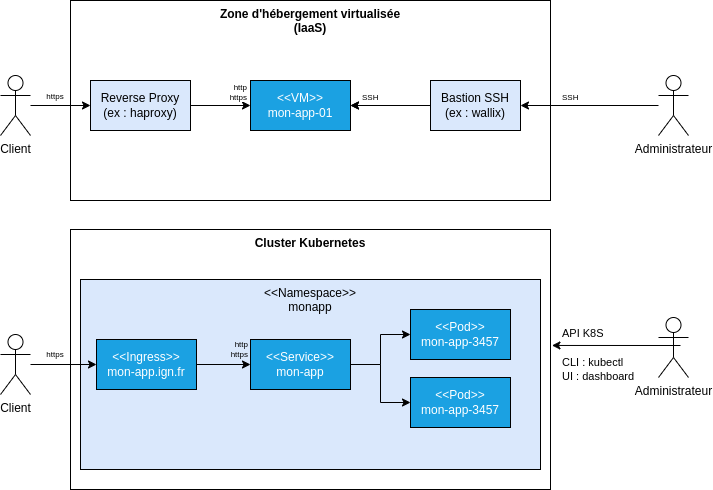

The diagram above was exported from draw.io. Its source (the exported page's mxGraphModel, read from the mxfile embedded in the PNG):
<mxGraphModel dx="1133" dy="703" grid="1" gridSize="10" guides="1" tooltips="1" connect="1" arrows="1" fold="1" page="1" pageScale="1" pageWidth="850" pageHeight="1100" background="#ffffff" math="0" shadow="0">
  <root>
    <mxCell id="0" />
    <mxCell id="1" parent="0" />
    <mxCell id="Lekx9AlzlhLtPgOwQhtI-23" value="" style="group" parent="1" vertex="1" connectable="0">
      <mxGeometry x="80" y="919" width="480" height="260" as="geometry" />
    </mxCell>
    <mxCell id="P5UMbdstOr7HGAWd3SaH-9" value="&lt;b&gt;Cluster Kubernetes&lt;/b&gt;" style="rounded=0;whiteSpace=wrap;html=1;verticalAlign=top;" parent="Lekx9AlzlhLtPgOwQhtI-23" vertex="1">
      <mxGeometry width="480" height="260" as="geometry" />
    </mxCell>
    <mxCell id="Lekx9AlzlhLtPgOwQhtI-41" value="http&lt;br&gt;3000" style="text;html=1;strokeColor=none;fillColor=none;align=right;verticalAlign=middle;whiteSpace=wrap;rounded=0;fontSize=8;" parent="Lekx9AlzlhLtPgOwQhtI-23" vertex="1">
      <mxGeometry x="257.142857142857" y="78" width="17.142857142857142" height="15.600000000000001" as="geometry" />
    </mxCell>
    <mxCell id="Lekx9AlzlhLtPgOwQhtI-22" value="&lt;font color=&quot;#000000&quot;&gt;&amp;lt;&amp;lt;Namespace&amp;gt;&amp;gt;&lt;br&gt;monapp&lt;/font&gt;" style="rounded=0;whiteSpace=wrap;html=1;verticalAlign=top;fillColor=#DAE8FC;fontColor=#424242;" parent="1" vertex="1">
      <mxGeometry x="90" y="969" width="460" height="190" as="geometry" />
    </mxCell>
    <mxCell id="P5UMbdstOr7HGAWd3SaH-8" value="&lt;b&gt;Zone d'hébergement virtualisée&lt;br&gt;(IaaS)&lt;/b&gt;" style="rounded=0;whiteSpace=wrap;html=1;verticalAlign=top;" parent="1" vertex="1">
      <mxGeometry x="80" y="690" width="480" height="200" as="geometry" />
    </mxCell>
    <mxCell id="Lekx9AlzlhLtPgOwQhtI-10" style="edgeStyle=orthogonalEdgeStyle;rounded=0;orthogonalLoop=1;jettySize=auto;html=1;entryX=0;entryY=0.5;entryDx=0;entryDy=0;" parent="1" source="Lekx9AlzlhLtPgOwQhtI-1" target="Lekx9AlzlhLtPgOwQhtI-9" edge="1">
      <mxGeometry relative="1" as="geometry" />
    </mxCell>
    <mxCell id="Lekx9AlzlhLtPgOwQhtI-32" value="http&lt;br&gt;https" style="edgeLabel;html=1;align=right;verticalAlign=middle;resizable=0;points=[];fontSize=8;" parent="Lekx9AlzlhLtPgOwQhtI-10" vertex="1" connectable="0">
      <mxGeometry x="0.2167" y="-2" relative="1" as="geometry">
        <mxPoint x="20" y="-15" as="offset" />
      </mxGeometry>
    </mxCell>
    <mxCell id="Lekx9AlzlhLtPgOwQhtI-1" value="Reverse Proxy&lt;br&gt;(ex : haproxy)" style="rounded=0;whiteSpace=wrap;html=1;fillColor=#DAE8FC;" parent="1" vertex="1">
      <mxGeometry x="100" y="770" width="100" height="50" as="geometry" />
    </mxCell>
    <mxCell id="Lekx9AlzlhLtPgOwQhtI-29" style="edgeStyle=orthogonalEdgeStyle;rounded=0;orthogonalLoop=1;jettySize=auto;html=1;entryX=1;entryY=0.5;entryDx=0;entryDy=0;" parent="1" source="Lekx9AlzlhLtPgOwQhtI-2" target="Lekx9AlzlhLtPgOwQhtI-9" edge="1">
      <mxGeometry relative="1" as="geometry" />
    </mxCell>
    <mxCell id="Lekx9AlzlhLtPgOwQhtI-31" value="" style="edgeStyle=orthogonalEdgeStyle;rounded=0;orthogonalLoop=1;jettySize=auto;html=1;" parent="1" source="Lekx9AlzlhLtPgOwQhtI-2" target="Lekx9AlzlhLtPgOwQhtI-9" edge="1">
      <mxGeometry relative="1" as="geometry" />
    </mxCell>
    <mxCell id="Lekx9AlzlhLtPgOwQhtI-2" value="Bastion SSH&lt;br&gt;(ex : wallix)" style="rounded=0;whiteSpace=wrap;html=1;fillColor=#DAE8FC;" parent="1" vertex="1">
      <mxGeometry x="440" y="770" width="90" height="50" as="geometry" />
    </mxCell>
    <mxCell id="Lekx9AlzlhLtPgOwQhtI-4" style="edgeStyle=orthogonalEdgeStyle;rounded=0;orthogonalLoop=1;jettySize=auto;html=1;" parent="1" source="Lekx9AlzlhLtPgOwQhtI-3" target="Lekx9AlzlhLtPgOwQhtI-1" edge="1">
      <mxGeometry relative="1" as="geometry" />
    </mxCell>
    <mxCell id="Lekx9AlzlhLtPgOwQhtI-3" value="Client" style="shape=umlActor;verticalLabelPosition=bottom;verticalAlign=top;html=1;outlineConnect=0;" parent="1" vertex="1">
      <mxGeometry x="10" y="765" width="30" height="60" as="geometry" />
    </mxCell>
    <mxCell id="Lekx9AlzlhLtPgOwQhtI-7" style="edgeStyle=orthogonalEdgeStyle;rounded=0;orthogonalLoop=1;jettySize=auto;html=1;" parent="1" source="Lekx9AlzlhLtPgOwQhtI-6" target="Lekx9AlzlhLtPgOwQhtI-2" edge="1">
      <mxGeometry relative="1" as="geometry" />
    </mxCell>
    <mxCell id="Lekx9AlzlhLtPgOwQhtI-6" value="Administrateur" style="shape=umlActor;verticalLabelPosition=bottom;verticalAlign=top;html=1;outlineConnect=0;" parent="1" vertex="1">
      <mxGeometry x="668" y="765" width="30" height="60" as="geometry" />
    </mxCell>
    <mxCell id="Lekx9AlzlhLtPgOwQhtI-9" value="&amp;lt;&amp;lt;VM&amp;gt;&amp;gt;&lt;br&gt;mon-app-01" style="rounded=0;whiteSpace=wrap;html=1;fillColor=#1BA1E2;fontColor=#FFFFFF;" parent="1" vertex="1">
      <mxGeometry x="260" y="770" width="100" height="50" as="geometry" />
    </mxCell>
    <mxCell id="Lekx9AlzlhLtPgOwQhtI-16" style="edgeStyle=orthogonalEdgeStyle;rounded=0;orthogonalLoop=1;jettySize=auto;html=1;" parent="1" source="Lekx9AlzlhLtPgOwQhtI-14" target="Lekx9AlzlhLtPgOwQhtI-15" edge="1">
      <mxGeometry relative="1" as="geometry" />
    </mxCell>
    <mxCell id="Lekx9AlzlhLtPgOwQhtI-14" value="&amp;lt;&amp;lt;Ingress&amp;gt;&amp;gt;&lt;br&gt;mon-app.ign.fr" style="rounded=0;whiteSpace=wrap;html=1;fillColor=#1BA1E2;fontColor=#FFFFFF;" parent="1" vertex="1">
      <mxGeometry x="106" y="1029" width="100" height="50" as="geometry" />
    </mxCell>
    <mxCell id="Lekx9AlzlhLtPgOwQhtI-20" style="edgeStyle=orthogonalEdgeStyle;rounded=0;orthogonalLoop=1;jettySize=auto;html=1;" parent="1" source="Lekx9AlzlhLtPgOwQhtI-15" target="Lekx9AlzlhLtPgOwQhtI-19" edge="1">
      <mxGeometry relative="1" as="geometry" />
    </mxCell>
    <mxCell id="H0_ke81sysqyJhlBlfH0-3" style="edgeStyle=orthogonalEdgeStyle;rounded=0;orthogonalLoop=1;jettySize=auto;html=1;" parent="1" source="Lekx9AlzlhLtPgOwQhtI-15" target="H0_ke81sysqyJhlBlfH0-2" edge="1">
      <mxGeometry relative="1" as="geometry" />
    </mxCell>
    <mxCell id="Lekx9AlzlhLtPgOwQhtI-15" value="&amp;lt;&amp;lt;Service&amp;gt;&amp;gt;&lt;br&gt;mon-app" style="rounded=0;whiteSpace=wrap;html=1;fillColor=#1BA1E2;fontColor=#FFFFFF;" parent="1" vertex="1">
      <mxGeometry x="260" y="1029" width="100" height="50" as="geometry" />
    </mxCell>
    <mxCell id="Lekx9AlzlhLtPgOwQhtI-18" style="edgeStyle=orthogonalEdgeStyle;rounded=0;orthogonalLoop=1;jettySize=auto;html=1;" parent="1" source="Lekx9AlzlhLtPgOwQhtI-17" target="Lekx9AlzlhLtPgOwQhtI-14" edge="1">
      <mxGeometry relative="1" as="geometry" />
    </mxCell>
    <mxCell id="Lekx9AlzlhLtPgOwQhtI-17" value="Client" style="shape=umlActor;verticalLabelPosition=bottom;verticalAlign=top;html=1;outlineConnect=0;" parent="1" vertex="1">
      <mxGeometry x="10" y="1024" width="30" height="60" as="geometry" />
    </mxCell>
    <mxCell id="Lekx9AlzlhLtPgOwQhtI-19" value="&amp;lt;&amp;lt;Pod&amp;gt;&amp;gt;&lt;br&gt;mon-app-3457" style="rounded=0;whiteSpace=wrap;html=1;fillColor=#1BA1E2;fontColor=#FFFFFF;" parent="1" vertex="1">
      <mxGeometry x="420" y="999" width="100" height="50" as="geometry" />
    </mxCell>
    <mxCell id="Lekx9AlzlhLtPgOwQhtI-24" style="edgeStyle=orthogonalEdgeStyle;rounded=0;orthogonalLoop=1;jettySize=auto;html=1;entryX=1.003;entryY=0.446;entryDx=0;entryDy=0;entryPerimeter=0;" parent="1" target="P5UMbdstOr7HGAWd3SaH-9" edge="1">
      <mxGeometry relative="1" as="geometry">
        <mxPoint x="690" y="1035" as="sourcePoint" />
        <mxPoint x="630" y="1037" as="targetPoint" />
      </mxGeometry>
    </mxCell>
    <mxCell id="Lekx9AlzlhLtPgOwQhtI-21" value="Administrateur" style="shape=umlActor;verticalLabelPosition=bottom;verticalAlign=top;html=1;outlineConnect=0;" parent="1" vertex="1">
      <mxGeometry x="668" y="1007" width="30" height="60" as="geometry" />
    </mxCell>
    <mxCell id="Lekx9AlzlhLtPgOwQhtI-28" value="&lt;span style=&quot;background-color: rgb(255 , 255 , 255)&quot;&gt;&lt;font style=&quot;font-size: 8px&quot;&gt;SSH&lt;/font&gt;&lt;/span&gt;" style="text;html=1;strokeColor=none;fillColor=none;align=left;verticalAlign=middle;whiteSpace=wrap;rounded=0;" parent="1" vertex="1">
      <mxGeometry x="570" y="780" width="30" height="12.5" as="geometry" />
    </mxCell>
    <mxCell id="Lekx9AlzlhLtPgOwQhtI-30" value="&lt;span style=&quot;background-color: rgb(255 , 255 , 255)&quot;&gt;&lt;font style=&quot;font-size: 8px&quot;&gt;SSH&lt;/font&gt;&lt;/span&gt;" style="text;html=1;strokeColor=none;fillColor=none;align=left;verticalAlign=middle;whiteSpace=wrap;rounded=0;" parent="1" vertex="1">
      <mxGeometry x="370" y="780" width="30" height="12.5" as="geometry" />
    </mxCell>
    <mxCell id="Lekx9AlzlhLtPgOwQhtI-35" value="https" style="text;html=1;strokeColor=none;fillColor=none;align=center;verticalAlign=middle;whiteSpace=wrap;rounded=0;fontSize=8;" parent="1" vertex="1">
      <mxGeometry x="50" y="781.25" width="30" height="10" as="geometry" />
    </mxCell>
    <mxCell id="Lekx9AlzlhLtPgOwQhtI-36" value="https" style="text;html=1;strokeColor=none;fillColor=none;align=center;verticalAlign=middle;whiteSpace=wrap;rounded=0;fontSize=8;" parent="1" vertex="1">
      <mxGeometry x="50" y="1039" width="30" height="10" as="geometry" />
    </mxCell>
    <mxCell id="Lekx9AlzlhLtPgOwQhtI-40" value="http&lt;br&gt;&lt;div&gt;&lt;span&gt;https&lt;/span&gt;&lt;/div&gt;" style="text;html=1;strokeColor=none;fillColor=none;align=right;verticalAlign=middle;whiteSpace=wrap;rounded=0;fontSize=8;" parent="1" vertex="1">
      <mxGeometry x="210" y="1024" width="50" height="30" as="geometry" />
    </mxCell>
    <mxCell id="H0_ke81sysqyJhlBlfH0-2" value="&amp;lt;&amp;lt;Pod&amp;gt;&amp;gt;&lt;br&gt;mon-app-3457" style="rounded=0;whiteSpace=wrap;html=1;fillColor=#1BA1E2;fontColor=#FFFFFF;" parent="1" vertex="1">
      <mxGeometry x="420" y="1067" width="100" height="50" as="geometry" />
    </mxCell>
    <mxCell id="H0_ke81sysqyJhlBlfH0-4" value="&lt;span style=&quot;font-size: 11px ; background-color: rgb(255 , 255 , 255)&quot;&gt;API K8S&lt;/span&gt;&lt;br style=&quot;font-size: 11px&quot;&gt;&lt;span style=&quot;font-size: 11px ; background-color: rgb(255 , 255 , 255)&quot;&gt;&lt;br&gt;CLI : kubectl&lt;/span&gt;&lt;br style=&quot;font-size: 11px&quot;&gt;&lt;span style=&quot;font-size: 11px ; background-color: rgb(255 , 255 , 255)&quot;&gt;UI : dashboard&lt;br&gt;&lt;/span&gt;" style="text;html=1;strokeColor=none;fillColor=none;align=left;verticalAlign=middle;whiteSpace=wrap;rounded=0;" parent="1" vertex="1">
      <mxGeometry x="570.0006052738939" y="1012.78" width="78.57434261766124" height="62.44" as="geometry" />
    </mxCell>
  </root>
</mxGraphModel>